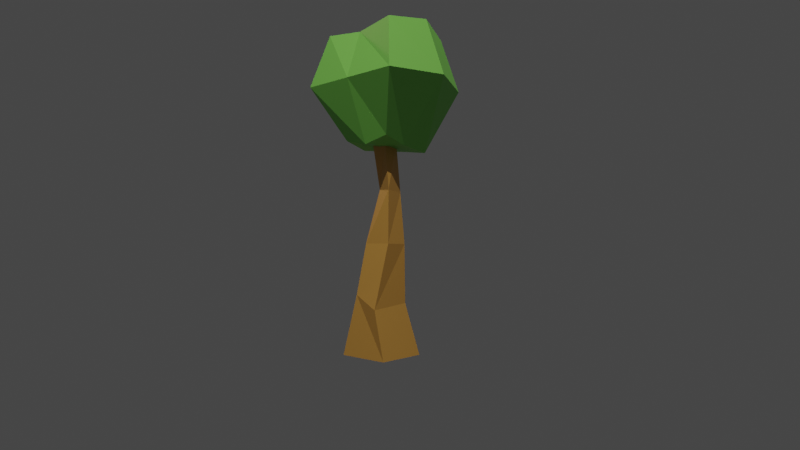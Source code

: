 # Source: design01.blend  (saved by Blender 2.80.75; exported with 4.5.12 LTS)
import bpy
from mathutils import Matrix  # noqa: F401  (used for matrix-valued properties, if any)

bpy.ops.wm.read_factory_settings(use_empty=True)
scene = bpy.context.scene
scene.name = 'Scene'

# ---- collections
col_collection = bpy.data.collections.new('Collection'); scene.collection.children.link(col_collection)

# ---- materials (node trees are filled in below, after node groups)
mat_treetrunk = bpy.data.materials.new('TreeTrunk')
mat_treetrunk.use_transparent_shadow = False
mat_treeleaves = bpy.data.materials.new('TreeLeaves')
mat_treeleaves.use_transparent_shadow = False

# ---- material node trees
mat_treetrunk.use_nodes = True; mat_treetrunk.node_tree.nodes.clear()
_N = mat_treetrunk.node_tree.nodes; _L = mat_treetrunk.node_tree.links
n0 = _N.new('ShaderNodeOutputMaterial'); n0.name = 'Material Output'; n0.location = (300, 300)
n1 = _N.new('ShaderNodeBsdfPrincipled'); n1.name = 'Principled BSDF'; n1.location = (10, 300)
n1.distribution = 'GGX'
n1.subsurface_method = 'BURLEY'
n1.inputs[0].default_value = (0.6325, 0.3298, 0.0724, 1.0)
n1.inputs[3].default_value = 1.45
n1.inputs[27].default_value = (0.0, 0.0, 0.0, 1.0)
n1.inputs[28].default_value = 1.0
_L.new(n1.outputs[0], n0.inputs[0])
n0.is_active_output = True
mat_treeleaves.use_nodes = True; mat_treeleaves.node_tree.nodes.clear()
_N = mat_treeleaves.node_tree.nodes; _L = mat_treeleaves.node_tree.links
n0 = _N.new('ShaderNodeOutputMaterial'); n0.name = 'Material Output'; n0.location = (300, 300)
n1 = _N.new('ShaderNodeBsdfPrincipled'); n1.name = 'Principled BSDF'; n1.location = (10, 300)
n1.distribution = 'GGX'
n1.subsurface_method = 'BURLEY'
n1.inputs[0].default_value = (0.2214, 0.6559, 0.1107, 1.0)
n1.inputs[3].default_value = 1.45
n1.inputs[27].default_value = (0.0, 0.0, 0.0, 1.0)
n1.inputs[28].default_value = 1.0
_L.new(n1.outputs[0], n0.inputs[0])
n0.is_active_output = True

# ---- world
world_world = bpy.data.worlds.new('World'); scene.world = world_world
world_world.use_nodes = True; world_world.node_tree.nodes.clear()
_N = world_world.node_tree.nodes; _L = world_world.node_tree.links
n0 = _N.new('ShaderNodeOutputWorld'); n0.name = 'World Output'; n0.location = (300, 300)
n1 = _N.new('ShaderNodeBackground'); n1.name = 'Background'; n1.location = (10, 300)
n1.inputs[0].default_value = (0.05088, 0.05088, 0.05088, 0.0)
_L.new(n1.outputs[0], n0.inputs[0])
n0.is_active_output = True
world_world.color = (0.05088, 0.05088, 0.05088)
world_world.use_sun_shadow = False
world_world.sun_shadow_jitter_overblur = 0.0

# ---- cameras
cam_camera = bpy.data.cameras.new('Camera')
cam_camera.clip_end = 100.0
cam_camera.lens = 25.0
cam_camera.ortho_scale = 7.314

# ---- lights
light_light = bpy.data.lights.new('Light', 'POINT')
light_light.color = (1.0, 0.9554, 0.8658)
light_light.transmission_factor = 0.0
light_light.energy = 1e+04
light_light.shadow_soft_size = 0.1
light_light.shadow_maximum_resolution = 0.006
light_light.use_absolute_resolution = True
light_point = bpy.data.lights.new('Point', 'POINT')
light_point.color = (1.0, 0.6443, 0.4755)
light_point.transmission_factor = 0.0
light_point.energy = 1e+04
light_point.shadow_soft_size = 1.0
light_point.shadow_maximum_resolution = 0.006
light_point.use_absolute_resolution = True

# ---- meshes
me_cube = bpy.data.meshes.new('Cube')
me_cube.from_pydata([(0.4947, 0.2687, 0.8837), (0.5, 0.5, 0.0), (0.3733, -0.3049, 1.116), (0.5, -0.5, 0.0), (-0.3514, 0.2635, 0.9575), (-0.5, 0.5, 0.0), (-0.2416, -0.3746, 0.89), (-0.5, -0.5, 0.0), (0.1752, 0.2861, 2.073), (0.1752, -0.2764, 2.073), (-0.3682, 0.2154, 2.072), (-0.3873, -0.2764, 2.073), (0.1048, 0.2158, 3.073), (-0.03718, -0.1367, 3.1), (-0.384, 0.08056, 3.066), (-0.4127, -0.217, 3.081), (0.1582, 0.1582, 4.0), (0.1582, -0.1582, 4.0), (-0.1582, 0.1582, 4.0), (-0.1582, -0.1582, 4.0)], [(2, 7), (4, 7), (1, 4), (1, 2), (2, 8), (8, 14), (8, 13), (11, 13), (11, 14), (2, 11), (4, 11), (4, 8), (13, 19), (13, 16), (14, 19), (14, 16)], [(0, 4, 10, 8), (3, 2, 6, 7), (7, 6, 4, 5), (5, 1, 3, 7), (1, 0, 2, 3), (5, 4, 0, 1), (11, 9, 13, 15), (6, 2, 9, 11), (4, 6, 11, 10), (2, 0, 8, 9), (15, 13, 17, 19), (8, 10, 14, 12), (9, 8, 12, 13), (10, 11, 15, 14), (16, 18, 19, 17), (12, 14, 18, 16), (13, 12, 16, 17), (14, 15, 19, 18)])
_uv = me_cube.uv_layers.new(name='UVMap')
_uv.uv.foreach_set('vector', [0.875, 0.75, 0.875, 0.5, 0.875, 0.5, 0.875, 0.75, 0.375, 0.25, 0.625, 0.25, 0.625, 0.5, 0.375, 0.5, 0.375, 0.5, 0.625, 0.5, 0.625, 0.75, 0.375, 0.75, 0.375, 0.75, 0.625, 0.75, 0.625, 1.0, 0.375, 1.0, 0.125, 0.5, 0.375, 0.5, 0.375, 0.75, 0.125, 0.75, 0.625, 0.5, 0.875, 0.5, 0.875, 0.75, 0.625, 0.75, 0.625, 0.5, 0.625, 0.25, 0.625, 0.25, 0.625, 0.5, 0.625, 0.5, 0.625, 0.25, 0.625, 0.25, 0.625, 0.5, 0.625, 0.75, 0.625, 0.5, 0.625, 0.5, 0.625, 0.75, 0.375, 0.75, 0.375, 0.5, 0.375, 0.5, 0.375, 0.75, 0.625, 0.5, 0.625, 0.25, 0.625, 0.25, 0.625, 0.5, 0.875, 0.75, 0.875, 0.5, 0.875, 0.5, 0.875, 0.75, 0.375, 0.75, 0.375, 0.5, 0.375, 0.5, 0.375, 0.75, 0.625, 0.75, 0.625, 0.5, 0.625, 0.5, 0.625, 0.75, 0.375, 0.0, 0.625, 0.0, 0.625, 0.25, 0.375, 0.25, 0.875, 0.75, 0.875, 0.5, 0.875, 0.5, 0.875, 0.75, 0.375, 0.75, 0.375, 0.5, 0.375, 0.5, 0.375, 0.75, 0.625, 0.75, 0.625, 0.5, 0.625, 0.5, 0.625, 0.75])
me_cube.materials.append(mat_treetrunk)
me_cube.use_remesh_preserve_volume = False
me_cube.use_remesh_preserve_attributes = False
me_cube.use_mirror_vertex_groups = False
me_cube.update()
me_cube_001 = bpy.data.meshes.new('Cube.001')
me_cube_001.from_pydata([(0.75, 0.75, 2.0), (0.5, 0.5, 0.0), (0.75, -0.75, 2.0), (0.5, -0.5, 0.0), (-0.75, 0.75, 2.0), (-0.5259, 0.5617, -0.1953), (-0.8146, -0.9065, 1.691), (-0.5, -0.5, 0.0), (1.0, 1.0, 1.0), (-0.9069, -0.8784, 0.5112), (1.0, -1.0, 1.0), (-1.0, 1.0, 1.0), (-0.4818, 0.003841, -0.1195), (0.5996, -0.09866, 1.966), (-1.227, 0.1865, 1.93), (0.5182, 0.003841, -0.1195), (1.0, 0.0, 1.0), (-1.0, 0.0, 1.0), (0.01819, 0.5038, -0.1195), (0.0, -0.75, 2.0), (0.01819, -0.4962, -0.1195), (-0.1072, 0.8962, 2.172), (-0.04825, 1.35, 1.045), (0.318, -1.296, 1.427), (-0.01442, -0.009607, -0.1016), (-0.2486, 0.275, 2.391)], [(3, 16), (0, 16), (1, 16), (2, 16), (7, 23), (6, 23), (3, 23), (6, 17), (5, 17), (4, 17), (7, 17), (4, 22), (1, 22), (0, 22), (5, 22), (0, 25), (4, 25), (6, 25), (3, 24), (7, 24), (5, 24), (1, 24), (13, 19)], [(25, 14, 6, 19), (23, 19, 6, 9), (17, 14, 4, 11), (24, 15, 3, 20), (16, 13, 2, 10), (22, 21, 0, 8), (18, 22, 8, 1), (15, 16, 10, 3), (12, 17, 11, 5), (20, 23, 9, 7), (7, 9, 17, 12), (1, 8, 16, 15), (8, 0, 13, 16), (18, 1, 15, 24), (9, 6, 14, 17), (21, 4, 14, 25), (0, 21, 25, 13), (5, 18, 24, 12), (3, 10, 23, 20), (5, 11, 22, 18), (11, 4, 21, 22), (12, 24, 20, 7), (10, 2, 23), (13, 25, 19, 2), (19, 23, 2)])
_uv = me_cube_001.uv_layers.new(name='UVMap')
_uv.uv.foreach_set('vector', [0.5, 0.125, 0.625, 0.125, 0.625, 0.25, 0.5, 0.25, 0.5, 0.375, 0.625, 0.375, 0.625, 0.5, 0.5, 0.5, 0.5, 0.625, 0.625, 0.625, 0.625, 0.75, 0.5, 0.75, 0.5, 0.875, 0.625, 0.875, 0.625, 1.0, 0.5, 1.0, 0.25, 0.625, 0.375, 0.625, 0.375, 0.75, 0.25, 0.75, 0.75, 0.625, 0.875, 0.625, 0.875, 0.75, 0.75, 0.75, 0.625, 0.625, 0.75, 0.625, 0.75, 0.75, 0.625, 0.75, 0.125, 0.625, 0.25, 0.625, 0.25, 0.75, 0.125, 0.75, 0.375, 0.625, 0.5, 0.625, 0.5, 0.75, 0.375, 0.75, 0.375, 0.375, 0.5, 0.375, 0.5, 0.5, 0.375, 0.5, 0.375, 0.5, 0.5, 0.5, 0.5, 0.625, 0.375, 0.625, 0.125, 0.5, 0.25, 0.5, 0.25, 0.625, 0.125, 0.625, 0.25, 0.5, 0.375, 0.5, 0.375, 0.625, 0.25, 0.625, 0.5, 0.75, 0.625, 0.75, 0.625, 0.875, 0.5, 0.875, 0.5, 0.5, 0.625, 0.5, 0.625, 0.625, 0.5, 0.625, 0.5, 0.0, 0.625, 0.0, 0.625, 0.125, 0.5, 0.125, 0.375, 0.0, 0.5, 0.0, 0.5, 0.125, 0.375, 0.125, 0.375, 0.75, 0.5, 0.75, 0.5, 0.875, 0.375, 0.875, 0.375, 0.25, 0.5, 0.25, 0.5, 0.375, 0.375, 0.375, 0.625, 0.5, 0.75, 0.5, 0.75, 0.625, 0.625, 0.625, 0.75, 0.5, 0.875, 0.5, 0.875, 0.625, 0.75, 0.625, 0.375, 0.875, 0.5, 0.875, 0.5, 1.0, 0.375, 1.0, 0.5, 0.25, 0.375, 0.75, 0.5, 0.375, 0.375, 0.125, 0.5, 0.125, 0.5, 0.25, 0.375, 0.25, 0.625, 0.375, 0.5, 0.375, 0.375, 0.75])
me_cube_001.materials.append(mat_treeleaves)
me_cube_001.use_remesh_preserve_volume = False
me_cube_001.use_remesh_preserve_attributes = False
me_cube_001.use_mirror_vertex_groups = False
me_cube_001.update()

# ---- objects
ob_tree = bpy.data.objects.new('Tree', me_cube)
ob_light = bpy.data.objects.new('Light', light_light)
ob_camera = bpy.data.objects.new('Camera', cam_camera)
ob_tree_001 = bpy.data.objects.new('Tree.001', me_cube_001)
ob_point = bpy.data.objects.new('Point', light_point)

# ---- transforms, parenting, visibility, modifiers, constraints
ob_tree.location = (0.0, 0.0, 0.0)
ob_tree.lock_rotations_4d = False
ob_tree.empty_display_type = 'ARROWS'
ob_tree.lineart.crease_threshold = 0.0
ob_light.location = (11.3, 9.186, 20.88)
ob_light.rotation_euler = (0.6503, 0.05522, 1.866)
ob_light.lock_rotations_4d = False
ob_light.empty_display_type = 'ARROWS'
ob_light.color = (0.0, 0.0, 0.0, 0.0)
ob_light.lineart.crease_threshold = 0.0
ob_camera.location = (7.709, 7.077, 1.966)
ob_camera.rotation_euler = (1.615, -0.01189, 2.283)
ob_camera.scale = (1.0, 1.0, 1.0)
ob_camera.lock_rotations_4d = False
ob_camera.empty_display_type = 'ARROWS'
ob_camera.color = (0.0, 0.0, 0.0, 0.0)
ob_camera.display_type = 'WIRE'
ob_camera.lineart.crease_threshold = 0.0
ob_tree_001.location = (0.0, 0.0, 4.0)
ob_tree_001.lock_rotations_4d = False
ob_tree_001.empty_display_type = 'ARROWS'
ob_tree_001.lineart.crease_threshold = 0.0
ob_point.location = (-5.431, -19.93, 19.4)
ob_point.lineart.crease_threshold = 0.0

# ---- collection membership
col_collection.objects.link(ob_tree)
col_collection.objects.link(ob_light)
col_collection.objects.link(ob_camera)
col_collection.objects.link(ob_tree_001)
col_collection.objects.link(ob_point)

# ---- scene / render settings (as saved in the file)
scene.camera = ob_camera
scene.frame_start = 1; scene.frame_end = 250; scene.frame_set(1)
scene.render.engine = 'BLENDER_EEVEE_NEXT'
scene.render.film_transparent = True
scene.cycles.use_denoising = False
scene.cycles.samples = 128
scene.cycles.sampling_pattern = 'TABULATED_SOBOL'
scene.cycles.use_adaptive_sampling = False
scene.cycles.use_light_tree = False
scene.view_settings.view_transform = 'Filmic'
bpy.context.view_layer.update()
